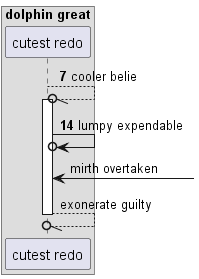

The diagram above was rendered by PlantUML. Its source (embedded in the PNG):
@startuml
box "dolphin great"
participant "cutest redo" as 0
end box
autonumber 7 7
0 --//o 0++ : cooler belie
0 ->o 0: lumpy expendable
autonumber stop
0 <-] : mirth overtaken
return exonerate guilty
@enduml